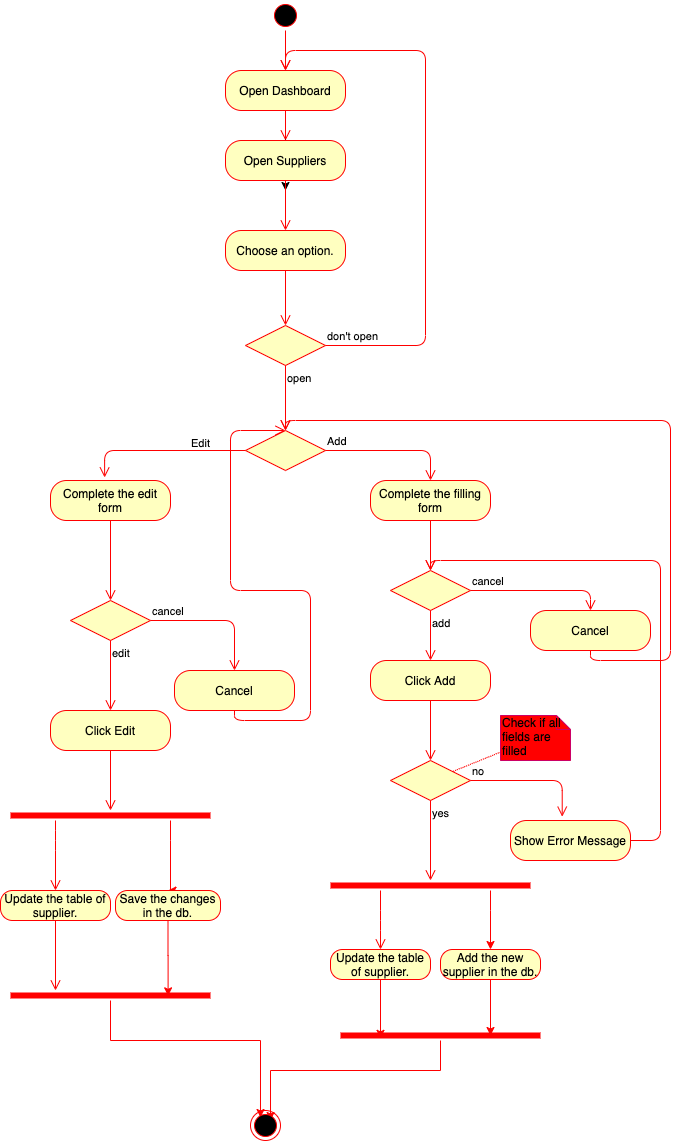

The diagram above was exported from draw.io. Its source (the exported page's mxGraphModel, read from the mxfile embedded in the PNG):
<mxGraphModel dx="377" dy="374" grid="1" gridSize="10" guides="1" tooltips="1" connect="1" arrows="1" fold="1" page="1" pageScale="1" pageWidth="827" pageHeight="1169" math="0" shadow="0">
  <root>
    <mxCell id="0" />
    <mxCell id="1" parent="0" />
    <mxCell id="I0RRrzLK5wwq5WnygX9O-1" value="" style="ellipse;html=1;shape=startState;fillColor=#000000;strokeColor=#ff0000;" parent="1" vertex="1">
      <mxGeometry x="390" y="220" width="30" height="30" as="geometry" />
    </mxCell>
    <mxCell id="I0RRrzLK5wwq5WnygX9O-2" value="" style="edgeStyle=orthogonalEdgeStyle;html=1;verticalAlign=bottom;endArrow=open;endSize=8;strokeColor=#ff0000;entryX=0.5;entryY=0;entryDx=0;entryDy=0;" parent="1" source="I0RRrzLK5wwq5WnygX9O-1" target="I0RRrzLK5wwq5WnygX9O-3" edge="1">
      <mxGeometry relative="1" as="geometry">
        <mxPoint x="405" y="310" as="targetPoint" />
      </mxGeometry>
    </mxCell>
    <mxCell id="1Bx5bY52M7kFcZFLE_j_-2" value="" style="edgeStyle=orthogonalEdgeStyle;rounded=0;orthogonalLoop=1;jettySize=auto;html=1;" edge="1" parent="1" source="I0RRrzLK5wwq5WnygX9O-3">
      <mxGeometry relative="1" as="geometry">
        <mxPoint x="405" y="410" as="targetPoint" />
      </mxGeometry>
    </mxCell>
    <mxCell id="I0RRrzLK5wwq5WnygX9O-3" value="Open Dashboard" style="rounded=1;whiteSpace=wrap;html=1;arcSize=40;fontColor=#000000;fillColor=#ffffc0;strokeColor=#ff0000;" parent="1" vertex="1">
      <mxGeometry x="345" y="290" width="120" height="40" as="geometry" />
    </mxCell>
    <mxCell id="I0RRrzLK5wwq5WnygX9O-26" value="" style="edgeStyle=orthogonalEdgeStyle;html=1;verticalAlign=bottom;endArrow=open;endSize=8;strokeColor=#ff0000;entryX=0.5;entryY=0;entryDx=0;entryDy=0;" parent="1" source="I0RRrzLK5wwq5WnygX9O-3" target="I0RRrzLK5wwq5WnygX9O-94" edge="1">
      <mxGeometry relative="1" as="geometry">
        <mxPoint x="405" y="470" as="targetPoint" />
        <mxPoint x="405" y="420" as="sourcePoint" />
        <Array as="points" />
      </mxGeometry>
    </mxCell>
    <mxCell id="I0RRrzLK5wwq5WnygX9O-94" value="Open Suppliers" style="rounded=1;whiteSpace=wrap;html=1;arcSize=40;fontColor=#000000;fillColor=#ffffc0;strokeColor=#ff0000;" parent="1" vertex="1">
      <mxGeometry x="345" y="360" width="120" height="40" as="geometry" />
    </mxCell>
    <mxCell id="I0RRrzLK5wwq5WnygX9O-95" value="" style="edgeStyle=orthogonalEdgeStyle;html=1;verticalAlign=bottom;endArrow=open;endSize=8;strokeColor=#ff0000;entryX=0.5;entryY=0;entryDx=0;entryDy=0;" parent="1" source="1Bx5bY52M7kFcZFLE_j_-3" target="I0RRrzLK5wwq5WnygX9O-96" edge="1">
      <mxGeometry relative="1" as="geometry">
        <mxPoint x="405" y="541.6666666666666" as="targetPoint" />
      </mxGeometry>
    </mxCell>
    <mxCell id="I0RRrzLK5wwq5WnygX9O-96" value="" style="rhombus;whiteSpace=wrap;html=1;fillColor=#ffffc0;strokeColor=#ff0000;" parent="1" vertex="1">
      <mxGeometry x="365" y="545" width="80" height="40" as="geometry" />
    </mxCell>
    <mxCell id="I0RRrzLK5wwq5WnygX9O-97" value="don't open" style="edgeStyle=orthogonalEdgeStyle;html=1;align=left;verticalAlign=bottom;endArrow=open;endSize=8;strokeColor=#ff0000;" parent="1" source="I0RRrzLK5wwq5WnygX9O-96" edge="1">
      <mxGeometry x="-1" relative="1" as="geometry">
        <mxPoint x="405" y="290" as="targetPoint" />
        <Array as="points">
          <mxPoint x="545" y="565" />
          <mxPoint x="545" y="270" />
          <mxPoint x="405" y="270" />
        </Array>
      </mxGeometry>
    </mxCell>
    <mxCell id="I0RRrzLK5wwq5WnygX9O-98" value="open" style="edgeStyle=orthogonalEdgeStyle;html=1;align=left;verticalAlign=top;endArrow=open;endSize=8;strokeColor=#ff0000;entryX=0.5;entryY=0;entryDx=0;entryDy=0;" parent="1" source="I0RRrzLK5wwq5WnygX9O-96" target="I0RRrzLK5wwq5WnygX9O-99" edge="1">
      <mxGeometry x="-1" relative="1" as="geometry">
        <mxPoint x="405" y="650" as="targetPoint" />
      </mxGeometry>
    </mxCell>
    <mxCell id="I0RRrzLK5wwq5WnygX9O-99" value="" style="rhombus;whiteSpace=wrap;html=1;fillColor=#ffffc0;strokeColor=#ff0000;" parent="1" vertex="1">
      <mxGeometry x="365" y="650" width="80" height="40" as="geometry" />
    </mxCell>
    <mxCell id="I0RRrzLK5wwq5WnygX9O-100" value="Add" style="edgeStyle=orthogonalEdgeStyle;html=1;align=left;verticalAlign=bottom;endArrow=open;endSize=8;strokeColor=#ff0000;entryX=0.5;entryY=0;entryDx=0;entryDy=0;" parent="1" source="I0RRrzLK5wwq5WnygX9O-99" target="I0RRrzLK5wwq5WnygX9O-103" edge="1">
      <mxGeometry x="-1" relative="1" as="geometry">
        <mxPoint x="520" y="670" as="targetPoint" />
      </mxGeometry>
    </mxCell>
    <mxCell id="I0RRrzLK5wwq5WnygX9O-101" value="Edit&lt;br&gt;" style="edgeStyle=orthogonalEdgeStyle;html=1;align=left;verticalAlign=top;endArrow=open;endSize=8;strokeColor=#ff0000;exitX=0;exitY=0.5;exitDx=0;exitDy=0;entryX=0.451;entryY=-0.075;entryDx=0;entryDy=0;entryPerimeter=0;" parent="1" source="I0RRrzLK5wwq5WnygX9O-99" target="I0RRrzLK5wwq5WnygX9O-119" edge="1">
      <mxGeometry x="-0.3333" y="-20" relative="1" as="geometry">
        <mxPoint x="290" y="670" as="targetPoint" />
        <mxPoint as="offset" />
      </mxGeometry>
    </mxCell>
    <mxCell id="I0RRrzLK5wwq5WnygX9O-102" style="edgeStyle=orthogonalEdgeStyle;rounded=0;orthogonalLoop=1;jettySize=auto;html=1;exitX=0.5;exitY=1;exitDx=0;exitDy=0;" parent="1" source="I0RRrzLK5wwq5WnygX9O-99" target="I0RRrzLK5wwq5WnygX9O-99" edge="1">
      <mxGeometry relative="1" as="geometry" />
    </mxCell>
    <mxCell id="I0RRrzLK5wwq5WnygX9O-103" value="Complete the filling form" style="rounded=1;whiteSpace=wrap;html=1;arcSize=40;fontColor=#000000;fillColor=#ffffc0;strokeColor=#ff0000;" parent="1" vertex="1">
      <mxGeometry x="490" y="700" width="120" height="40" as="geometry" />
    </mxCell>
    <mxCell id="I0RRrzLK5wwq5WnygX9O-104" value="" style="edgeStyle=orthogonalEdgeStyle;html=1;verticalAlign=bottom;endArrow=open;endSize=8;strokeColor=#ff0000;entryX=0.5;entryY=0;entryDx=0;entryDy=0;" parent="1" source="I0RRrzLK5wwq5WnygX9O-103" target="I0RRrzLK5wwq5WnygX9O-105" edge="1">
      <mxGeometry relative="1" as="geometry">
        <mxPoint x="550" y="800" as="targetPoint" />
      </mxGeometry>
    </mxCell>
    <mxCell id="I0RRrzLK5wwq5WnygX9O-105" value="" style="rhombus;whiteSpace=wrap;html=1;fillColor=#ffffc0;strokeColor=#ff0000;" parent="1" vertex="1">
      <mxGeometry x="510" y="790" width="80" height="40" as="geometry" />
    </mxCell>
    <mxCell id="I0RRrzLK5wwq5WnygX9O-106" value="cancel" style="edgeStyle=orthogonalEdgeStyle;html=1;align=left;verticalAlign=bottom;endArrow=open;endSize=8;strokeColor=#ff0000;entryX=0.5;entryY=0;entryDx=0;entryDy=0;" parent="1" source="I0RRrzLK5wwq5WnygX9O-105" target="I0RRrzLK5wwq5WnygX9O-110" edge="1">
      <mxGeometry x="-1" relative="1" as="geometry">
        <mxPoint x="700" y="810" as="targetPoint" />
        <Array as="points">
          <mxPoint x="710" y="810" />
        </Array>
      </mxGeometry>
    </mxCell>
    <mxCell id="I0RRrzLK5wwq5WnygX9O-107" value="add" style="edgeStyle=orthogonalEdgeStyle;html=1;align=left;verticalAlign=top;endArrow=open;endSize=8;strokeColor=#ff0000;entryX=0.5;entryY=0;entryDx=0;entryDy=0;" parent="1" source="I0RRrzLK5wwq5WnygX9O-105" target="I0RRrzLK5wwq5WnygX9O-108" edge="1">
      <mxGeometry x="-1" relative="1" as="geometry">
        <mxPoint x="550" y="910" as="targetPoint" />
      </mxGeometry>
    </mxCell>
    <mxCell id="I0RRrzLK5wwq5WnygX9O-108" value="Click Add" style="rounded=1;whiteSpace=wrap;html=1;arcSize=40;fontColor=#000000;fillColor=#ffffc0;strokeColor=#ff0000;" parent="1" vertex="1">
      <mxGeometry x="490" y="880" width="120" height="40" as="geometry" />
    </mxCell>
    <mxCell id="I0RRrzLK5wwq5WnygX9O-109" value="" style="edgeStyle=orthogonalEdgeStyle;html=1;verticalAlign=bottom;endArrow=open;endSize=8;strokeColor=#ff0000;entryX=0.5;entryY=0;entryDx=0;entryDy=0;" parent="1" source="I0RRrzLK5wwq5WnygX9O-108" target="I0RRrzLK5wwq5WnygX9O-112" edge="1">
      <mxGeometry relative="1" as="geometry">
        <mxPoint x="550" y="1030" as="targetPoint" />
      </mxGeometry>
    </mxCell>
    <mxCell id="I0RRrzLK5wwq5WnygX9O-110" value="Cancel" style="rounded=1;whiteSpace=wrap;html=1;arcSize=40;fontColor=#000000;fillColor=#ffffc0;strokeColor=#ff0000;" parent="1" vertex="1">
      <mxGeometry x="650" y="830" width="120" height="40" as="geometry" />
    </mxCell>
    <mxCell id="I0RRrzLK5wwq5WnygX9O-111" value="" style="edgeStyle=orthogonalEdgeStyle;html=1;verticalAlign=bottom;endArrow=open;endSize=8;strokeColor=#ff0000;entryX=0.5;entryY=0;entryDx=0;entryDy=0;" parent="1" source="I0RRrzLK5wwq5WnygX9O-110" target="I0RRrzLK5wwq5WnygX9O-99" edge="1">
      <mxGeometry relative="1" as="geometry">
        <mxPoint x="710" y="930" as="targetPoint" />
        <Array as="points">
          <mxPoint x="710" y="880" />
          <mxPoint x="790" y="880" />
          <mxPoint x="790" y="640" />
          <mxPoint x="405" y="640" />
        </Array>
      </mxGeometry>
    </mxCell>
    <mxCell id="I0RRrzLK5wwq5WnygX9O-112" value="" style="rhombus;whiteSpace=wrap;html=1;fillColor=#ffffc0;strokeColor=#ff0000;" parent="1" vertex="1">
      <mxGeometry x="510" y="980" width="80" height="40" as="geometry" />
    </mxCell>
    <mxCell id="I0RRrzLK5wwq5WnygX9O-113" value="no" style="edgeStyle=orthogonalEdgeStyle;html=1;align=left;verticalAlign=bottom;endArrow=open;endSize=8;strokeColor=#ff0000;entryX=0.431;entryY=-0.096;entryDx=0;entryDy=0;entryPerimeter=0;" parent="1" source="I0RRrzLK5wwq5WnygX9O-112" target="I0RRrzLK5wwq5WnygX9O-117" edge="1">
      <mxGeometry x="-1" relative="1" as="geometry">
        <mxPoint x="690" y="1070" as="targetPoint" />
      </mxGeometry>
    </mxCell>
    <mxCell id="I0RRrzLK5wwq5WnygX9O-114" value="yes" style="edgeStyle=orthogonalEdgeStyle;html=1;align=left;verticalAlign=top;endArrow=open;endSize=8;strokeColor=#ff0000;" parent="1" source="I0RRrzLK5wwq5WnygX9O-112" target="I0RRrzLK5wwq5WnygX9O-123" edge="1">
      <mxGeometry x="-1" relative="1" as="geometry">
        <mxPoint x="550" y="1120" as="targetPoint" />
      </mxGeometry>
    </mxCell>
    <mxCell id="I0RRrzLK5wwq5WnygX9O-117" value="Show Error Message" style="rounded=1;whiteSpace=wrap;html=1;arcSize=40;fontColor=#000000;fillColor=#ffffc0;strokeColor=#ff0000;" parent="1" vertex="1">
      <mxGeometry x="630" y="1040" width="120" height="40" as="geometry" />
    </mxCell>
    <mxCell id="I0RRrzLK5wwq5WnygX9O-118" value="" style="edgeStyle=orthogonalEdgeStyle;html=1;verticalAlign=bottom;endArrow=open;endSize=8;strokeColor=#ff0000;entryX=0.5;entryY=0;entryDx=0;entryDy=0;" parent="1" source="I0RRrzLK5wwq5WnygX9O-117" target="I0RRrzLK5wwq5WnygX9O-105" edge="1">
      <mxGeometry relative="1" as="geometry">
        <mxPoint x="690" y="1120" as="targetPoint" />
        <Array as="points">
          <mxPoint x="780" y="1060" />
          <mxPoint x="780" y="780" />
          <mxPoint x="550" y="780" />
        </Array>
      </mxGeometry>
    </mxCell>
    <mxCell id="I0RRrzLK5wwq5WnygX9O-119" value="Complete the edit form" style="rounded=1;whiteSpace=wrap;html=1;arcSize=40;fontColor=#000000;fillColor=#ffffc0;strokeColor=#ff0000;" parent="1" vertex="1">
      <mxGeometry x="170" y="700" width="120" height="40" as="geometry" />
    </mxCell>
    <mxCell id="I0RRrzLK5wwq5WnygX9O-120" value="" style="edgeStyle=orthogonalEdgeStyle;html=1;verticalAlign=bottom;endArrow=open;endSize=8;strokeColor=#ff0000;entryX=0.5;entryY=0;entryDx=0;entryDy=0;" parent="1" source="I0RRrzLK5wwq5WnygX9O-119" target="I0RRrzLK5wwq5WnygX9O-133" edge="1">
      <mxGeometry relative="1" as="geometry">
        <mxPoint x="300" y="800" as="targetPoint" />
      </mxGeometry>
    </mxCell>
    <mxCell id="I0RRrzLK5wwq5WnygX9O-128" style="edgeStyle=orthogonalEdgeStyle;rounded=0;orthogonalLoop=1;jettySize=auto;html=1;strokeColor=#FF0000;" parent="1" source="I0RRrzLK5wwq5WnygX9O-123" target="I0RRrzLK5wwq5WnygX9O-126" edge="1">
      <mxGeometry relative="1" as="geometry">
        <Array as="points">
          <mxPoint x="610" y="1130" />
          <mxPoint x="610" y="1130" />
        </Array>
      </mxGeometry>
    </mxCell>
    <mxCell id="I0RRrzLK5wwq5WnygX9O-123" value="" style="shape=line;html=1;strokeWidth=6;strokeColor=#ff0000;" parent="1" vertex="1">
      <mxGeometry x="450" y="1100" width="200" height="10" as="geometry" />
    </mxCell>
    <mxCell id="I0RRrzLK5wwq5WnygX9O-124" value="" style="edgeStyle=orthogonalEdgeStyle;html=1;verticalAlign=bottom;endArrow=open;endSize=8;strokeColor=#ff0000;" parent="1" source="I0RRrzLK5wwq5WnygX9O-123" target="I0RRrzLK5wwq5WnygX9O-125" edge="1">
      <mxGeometry relative="1" as="geometry">
        <mxPoint x="550" y="1210" as="targetPoint" />
        <Array as="points">
          <mxPoint x="500" y="1140" />
          <mxPoint x="500" y="1140" />
        </Array>
      </mxGeometry>
    </mxCell>
    <mxCell id="I0RRrzLK5wwq5WnygX9O-131" style="edgeStyle=orthogonalEdgeStyle;rounded=0;orthogonalLoop=1;jettySize=auto;html=1;entryX=0.2;entryY=0.783;entryDx=0;entryDy=0;entryPerimeter=0;strokeColor=#FF0000;" parent="1" source="I0RRrzLK5wwq5WnygX9O-125" target="I0RRrzLK5wwq5WnygX9O-129" edge="1">
      <mxGeometry relative="1" as="geometry" />
    </mxCell>
    <mxCell id="I0RRrzLK5wwq5WnygX9O-125" value="Update the table of supplier." style="rounded=1;whiteSpace=wrap;html=1;arcSize=40;fontColor=#000000;fillColor=#ffffc0;strokeColor=#ff0000;" parent="1" vertex="1">
      <mxGeometry x="450" y="1169" width="100" height="30" as="geometry" />
    </mxCell>
    <mxCell id="I0RRrzLK5wwq5WnygX9O-132" style="edgeStyle=orthogonalEdgeStyle;rounded=0;orthogonalLoop=1;jettySize=auto;html=1;entryX=0.75;entryY=0.5;entryDx=0;entryDy=0;entryPerimeter=0;strokeColor=#FF0000;" parent="1" source="I0RRrzLK5wwq5WnygX9O-126" target="I0RRrzLK5wwq5WnygX9O-129" edge="1">
      <mxGeometry relative="1" as="geometry" />
    </mxCell>
    <mxCell id="I0RRrzLK5wwq5WnygX9O-126" value="Add the new supplier in the db." style="rounded=1;whiteSpace=wrap;html=1;arcSize=40;fontColor=#000000;fillColor=#ffffc0;strokeColor=#ff0000;" parent="1" vertex="1">
      <mxGeometry x="560" y="1169" width="100" height="30" as="geometry" />
    </mxCell>
    <mxCell id="I0RRrzLK5wwq5WnygX9O-152" style="edgeStyle=orthogonalEdgeStyle;rounded=0;orthogonalLoop=1;jettySize=auto;html=1;entryX=0.667;entryY=0.333;entryDx=0;entryDy=0;entryPerimeter=0;strokeColor=#FF0000;" parent="1" source="I0RRrzLK5wwq5WnygX9O-129" target="I0RRrzLK5wwq5WnygX9O-150" edge="1">
      <mxGeometry relative="1" as="geometry">
        <Array as="points">
          <mxPoint x="560" y="1290" />
          <mxPoint x="390" y="1290" />
        </Array>
      </mxGeometry>
    </mxCell>
    <mxCell id="I0RRrzLK5wwq5WnygX9O-129" value="" style="shape=line;html=1;strokeWidth=6;strokeColor=#ff0000;" parent="1" vertex="1">
      <mxGeometry x="460" y="1250" width="200" height="10" as="geometry" />
    </mxCell>
    <mxCell id="I0RRrzLK5wwq5WnygX9O-133" value="" style="rhombus;whiteSpace=wrap;html=1;fillColor=#ffffc0;strokeColor=#ff0000;" parent="1" vertex="1">
      <mxGeometry x="190" y="820" width="80" height="40" as="geometry" />
    </mxCell>
    <mxCell id="I0RRrzLK5wwq5WnygX9O-134" value="cancel" style="edgeStyle=orthogonalEdgeStyle;html=1;align=left;verticalAlign=bottom;endArrow=open;endSize=8;strokeColor=#ff0000;entryX=0.5;entryY=0;entryDx=0;entryDy=0;" parent="1" source="I0RRrzLK5wwq5WnygX9O-133" target="I0RRrzLK5wwq5WnygX9O-136" edge="1">
      <mxGeometry x="-1" relative="1" as="geometry">
        <mxPoint x="440" y="840" as="targetPoint" />
      </mxGeometry>
    </mxCell>
    <mxCell id="I0RRrzLK5wwq5WnygX9O-135" value="edit" style="edgeStyle=orthogonalEdgeStyle;html=1;align=left;verticalAlign=top;endArrow=open;endSize=8;strokeColor=#ff0000;entryX=0.5;entryY=0;entryDx=0;entryDy=0;" parent="1" source="I0RRrzLK5wwq5WnygX9O-133" target="I0RRrzLK5wwq5WnygX9O-138" edge="1">
      <mxGeometry x="-1" relative="1" as="geometry">
        <mxPoint x="230" y="930" as="targetPoint" />
      </mxGeometry>
    </mxCell>
    <mxCell id="I0RRrzLK5wwq5WnygX9O-136" value="Cancel" style="rounded=1;whiteSpace=wrap;html=1;arcSize=40;fontColor=#000000;fillColor=#ffffc0;strokeColor=#ff0000;" parent="1" vertex="1">
      <mxGeometry x="294" y="890" width="120" height="40" as="geometry" />
    </mxCell>
    <mxCell id="I0RRrzLK5wwq5WnygX9O-137" value="" style="edgeStyle=orthogonalEdgeStyle;html=1;verticalAlign=bottom;endArrow=open;endSize=8;strokeColor=#ff0000;" parent="1" source="I0RRrzLK5wwq5WnygX9O-136" target="I0RRrzLK5wwq5WnygX9O-99" edge="1">
      <mxGeometry relative="1" as="geometry">
        <mxPoint x="260" y="780" as="targetPoint" />
        <Array as="points">
          <mxPoint x="354" y="940" />
          <mxPoint x="430" y="940" />
          <mxPoint x="430" y="810" />
          <mxPoint x="350" y="810" />
          <mxPoint x="350" y="650" />
        </Array>
      </mxGeometry>
    </mxCell>
    <mxCell id="I0RRrzLK5wwq5WnygX9O-138" value="Click Edit" style="rounded=1;whiteSpace=wrap;html=1;arcSize=40;fontColor=#000000;fillColor=#ffffc0;strokeColor=#ff0000;" parent="1" vertex="1">
      <mxGeometry x="170" y="930" width="120" height="40" as="geometry" />
    </mxCell>
    <mxCell id="I0RRrzLK5wwq5WnygX9O-139" value="" style="edgeStyle=orthogonalEdgeStyle;html=1;verticalAlign=bottom;endArrow=open;endSize=8;strokeColor=#ff0000;" parent="1" source="I0RRrzLK5wwq5WnygX9O-138" target="I0RRrzLK5wwq5WnygX9O-140" edge="1">
      <mxGeometry relative="1" as="geometry">
        <mxPoint x="230" y="1010" as="targetPoint" />
      </mxGeometry>
    </mxCell>
    <mxCell id="I0RRrzLK5wwq5WnygX9O-146" style="edgeStyle=orthogonalEdgeStyle;rounded=0;orthogonalLoop=1;jettySize=auto;html=1;entryX=0.5;entryY=0;entryDx=0;entryDy=0;strokeColor=#FF0000;" parent="1" source="I0RRrzLK5wwq5WnygX9O-140" target="I0RRrzLK5wwq5WnygX9O-144" edge="1">
      <mxGeometry relative="1" as="geometry">
        <Array as="points">
          <mxPoint x="290" y="1060" />
          <mxPoint x="290" y="1060" />
        </Array>
      </mxGeometry>
    </mxCell>
    <mxCell id="I0RRrzLK5wwq5WnygX9O-140" value="" style="shape=line;html=1;strokeWidth=6;strokeColor=#ff0000;" parent="1" vertex="1">
      <mxGeometry x="130" y="1030" width="200" height="10" as="geometry" />
    </mxCell>
    <mxCell id="I0RRrzLK5wwq5WnygX9O-141" value="" style="edgeStyle=orthogonalEdgeStyle;html=1;verticalAlign=bottom;endArrow=open;endSize=8;strokeColor=#ff0000;entryX=0.5;entryY=0;entryDx=0;entryDy=0;" parent="1" source="I0RRrzLK5wwq5WnygX9O-140" target="I0RRrzLK5wwq5WnygX9O-142" edge="1">
      <mxGeometry relative="1" as="geometry">
        <mxPoint x="230" y="1110" as="targetPoint" />
        <Array as="points">
          <mxPoint x="175" y="1060" />
          <mxPoint x="175" y="1060" />
        </Array>
      </mxGeometry>
    </mxCell>
    <mxCell id="I0RRrzLK5wwq5WnygX9O-142" value="Update the table of supplier." style="rounded=1;whiteSpace=wrap;html=1;arcSize=40;fontColor=#000000;fillColor=#ffffc0;strokeColor=#ff0000;" parent="1" vertex="1">
      <mxGeometry x="120" y="1110" width="110" height="30" as="geometry" />
    </mxCell>
    <mxCell id="I0RRrzLK5wwq5WnygX9O-143" value="" style="edgeStyle=orthogonalEdgeStyle;html=1;verticalAlign=bottom;endArrow=open;endSize=8;strokeColor=#ff0000;" parent="1" source="I0RRrzLK5wwq5WnygX9O-142" target="I0RRrzLK5wwq5WnygX9O-147" edge="1">
      <mxGeometry relative="1" as="geometry">
        <mxPoint x="175" y="1210" as="targetPoint" />
        <Array as="points">
          <mxPoint x="175" y="1220" />
          <mxPoint x="175" y="1220" />
        </Array>
      </mxGeometry>
    </mxCell>
    <mxCell id="I0RRrzLK5wwq5WnygX9O-149" style="edgeStyle=orthogonalEdgeStyle;rounded=0;orthogonalLoop=1;jettySize=auto;html=1;entryX=0.788;entryY=0.533;entryDx=0;entryDy=0;entryPerimeter=0;strokeColor=#FF0000;" parent="1" source="I0RRrzLK5wwq5WnygX9O-144" target="I0RRrzLK5wwq5WnygX9O-147" edge="1">
      <mxGeometry relative="1" as="geometry" />
    </mxCell>
    <mxCell id="I0RRrzLK5wwq5WnygX9O-144" value="Save the changes in the db." style="rounded=1;whiteSpace=wrap;html=1;arcSize=40;fontColor=#000000;fillColor=#ffffc0;strokeColor=#ff0000;" parent="1" vertex="1">
      <mxGeometry x="235" y="1110" width="105" height="30" as="geometry" />
    </mxCell>
    <mxCell id="I0RRrzLK5wwq5WnygX9O-151" style="edgeStyle=orthogonalEdgeStyle;rounded=0;orthogonalLoop=1;jettySize=auto;html=1;entryX=0.333;entryY=0.233;entryDx=0;entryDy=0;entryPerimeter=0;strokeColor=#FF0000;" parent="1" source="I0RRrzLK5wwq5WnygX9O-147" target="I0RRrzLK5wwq5WnygX9O-150" edge="1">
      <mxGeometry relative="1" as="geometry">
        <Array as="points">
          <mxPoint x="230" y="1260" />
          <mxPoint x="380" y="1260" />
        </Array>
      </mxGeometry>
    </mxCell>
    <mxCell id="I0RRrzLK5wwq5WnygX9O-147" value="" style="shape=line;html=1;strokeWidth=6;strokeColor=#ff0000;" parent="1" vertex="1">
      <mxGeometry x="130" y="1210" width="200" height="10" as="geometry" />
    </mxCell>
    <mxCell id="I0RRrzLK5wwq5WnygX9O-150" value="" style="ellipse;html=1;shape=endState;fillColor=#000000;strokeColor=#ff0000;" parent="1" vertex="1">
      <mxGeometry x="370" y="1330" width="30" height="30" as="geometry" />
    </mxCell>
    <mxCell id="I0RRrzLK5wwq5WnygX9O-154" style="rounded=0;orthogonalLoop=1;jettySize=auto;html=1;strokeColor=#FF0000;dashed=1;dashPattern=1 1;endArrow=none;endFill=0;" parent="1" source="I0RRrzLK5wwq5WnygX9O-153" target="I0RRrzLK5wwq5WnygX9O-112" edge="1">
      <mxGeometry relative="1" as="geometry" />
    </mxCell>
    <mxCell id="I0RRrzLK5wwq5WnygX9O-153" value="Check if all fields are filled" style="shape=note;whiteSpace=wrap;html=1;size=14;verticalAlign=top;align=left;spacingTop=-6;fillColor=#FF0000;strokeColor=#CC0066;" parent="1" vertex="1">
      <mxGeometry x="620" y="935" width="70" height="45" as="geometry" />
    </mxCell>
    <mxCell id="1Bx5bY52M7kFcZFLE_j_-3" value="Choose an option." style="rounded=1;whiteSpace=wrap;html=1;arcSize=40;fontColor=#000000;fillColor=#ffffc0;strokeColor=#ff0000;" vertex="1" parent="1">
      <mxGeometry x="345" y="450" width="120" height="40" as="geometry" />
    </mxCell>
    <mxCell id="1Bx5bY52M7kFcZFLE_j_-4" value="" style="edgeStyle=orthogonalEdgeStyle;html=1;verticalAlign=bottom;endArrow=open;endSize=8;strokeColor=#ff0000;entryX=0.5;entryY=0;entryDx=0;entryDy=0;" edge="1" parent="1" source="I0RRrzLK5wwq5WnygX9O-94" target="1Bx5bY52M7kFcZFLE_j_-3">
      <mxGeometry relative="1" as="geometry">
        <mxPoint x="405" y="545" as="targetPoint" />
        <mxPoint x="405" y="400" as="sourcePoint" />
      </mxGeometry>
    </mxCell>
  </root>
</mxGraphModel>